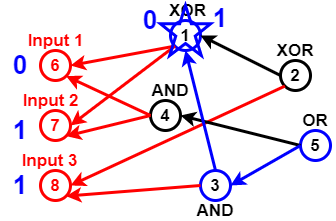

The diagram above was exported from draw.io. Its source (the exported page's mxGraphModel, read from the mxfile embedded in the PNG):
<mxGraphModel dx="782" dy="381" grid="1" gridSize="10" guides="1" tooltips="1" connect="1" arrows="1" fold="1" page="1" pageScale="1" pageWidth="827" pageHeight="1169" math="0" shadow="0">
  <root>
    <mxCell id="0" />
    <mxCell id="1" parent="0" />
    <mxCell id="Pl5NU_EOBc21qTvcVmzp-2" value="6" style="ellipse;whiteSpace=wrap;html=1;aspect=fixed;fillColor=none;strokeWidth=3;strokeColor=#FF0000;fontStyle=1;fontSize=17;fontColor=#FF0000;" vertex="1" parent="1">
      <mxGeometry x="60" y="150" width="30" height="30" as="geometry" />
    </mxCell>
    <mxCell id="Pl5NU_EOBc21qTvcVmzp-3" value="7" style="ellipse;whiteSpace=wrap;html=1;aspect=fixed;strokeColor=#FF0000;strokeWidth=3;fillColor=none;fontSize=17;fontColor=#FF0000;fontStyle=1" vertex="1" parent="1">
      <mxGeometry x="60" y="210" width="30" height="30" as="geometry" />
    </mxCell>
    <mxCell id="Pl5NU_EOBc21qTvcVmzp-4" value="8" style="ellipse;whiteSpace=wrap;html=1;aspect=fixed;strokeColor=#FF0000;strokeWidth=3;fillColor=none;fontSize=17;fontColor=#FF0000;fontStyle=1" vertex="1" parent="1">
      <mxGeometry x="60" y="270" width="30" height="30" as="geometry" />
    </mxCell>
    <mxCell id="Pl5NU_EOBc21qTvcVmzp-5" value="1" style="ellipse;whiteSpace=wrap;html=1;aspect=fixed;strokeWidth=3;fillColor=none;fontSize=17;fontColor=#000000;fontStyle=1;strokeColor=#0000FF;" vertex="1" parent="1">
      <mxGeometry x="190" y="120" width="30" height="30" as="geometry" />
    </mxCell>
    <mxCell id="Pl5NU_EOBc21qTvcVmzp-7" value="" style="endArrow=classic;html=1;fontSize=17;fontColor=#000000;strokeWidth=3;entryX=1;entryY=0.5;entryDx=0;entryDy=0;exitX=0;exitY=1;exitDx=0;exitDy=0;strokeColor=#FF0000;" edge="1" parent="1" source="Pl5NU_EOBc21qTvcVmzp-5" target="Pl5NU_EOBc21qTvcVmzp-2">
      <mxGeometry width="50" height="50" relative="1" as="geometry">
        <mxPoint x="140" y="80" as="sourcePoint" />
        <mxPoint x="270" y="290" as="targetPoint" />
      </mxGeometry>
    </mxCell>
    <mxCell id="Pl5NU_EOBc21qTvcVmzp-8" value="" style="endArrow=classic;html=1;strokeWidth=3;fontSize=17;fontColor=#000000;entryX=1;entryY=0.5;entryDx=0;entryDy=0;exitX=0;exitY=1;exitDx=0;exitDy=0;strokeColor=#FF0000;" edge="1" parent="1" source="Pl5NU_EOBc21qTvcVmzp-5" target="Pl5NU_EOBc21qTvcVmzp-3">
      <mxGeometry width="50" height="50" relative="1" as="geometry">
        <mxPoint x="130" y="110" as="sourcePoint" />
        <mxPoint x="430" y="200" as="targetPoint" />
      </mxGeometry>
    </mxCell>
    <mxCell id="Pl5NU_EOBc21qTvcVmzp-9" value="4" style="ellipse;whiteSpace=wrap;html=1;aspect=fixed;strokeColor=#000000;strokeWidth=3;fillColor=none;fontSize=17;fontColor=#000000;fontStyle=1" vertex="1" parent="1">
      <mxGeometry x="170" y="200" width="30" height="30" as="geometry" />
    </mxCell>
    <mxCell id="Pl5NU_EOBc21qTvcVmzp-10" value="" style="endArrow=classic;html=1;strokeColor=#FF0000;strokeWidth=3;fontSize=17;fontColor=#000000;entryX=1;entryY=1;entryDx=0;entryDy=0;exitX=0;exitY=0.5;exitDx=0;exitDy=0;" edge="1" parent="1" source="Pl5NU_EOBc21qTvcVmzp-9" target="Pl5NU_EOBc21qTvcVmzp-3">
      <mxGeometry width="50" height="50" relative="1" as="geometry">
        <mxPoint x="130" y="80" as="sourcePoint" />
        <mxPoint x="430" y="200" as="targetPoint" />
      </mxGeometry>
    </mxCell>
    <mxCell id="Pl5NU_EOBc21qTvcVmzp-11" value="" style="endArrow=classic;html=1;strokeColor=#FF0000;strokeWidth=3;fontSize=17;fontColor=#000000;entryX=1;entryY=1;entryDx=0;entryDy=0;exitX=0;exitY=0.5;exitDx=0;exitDy=0;" edge="1" parent="1" source="Pl5NU_EOBc21qTvcVmzp-9" target="Pl5NU_EOBc21qTvcVmzp-2">
      <mxGeometry width="50" height="50" relative="1" as="geometry">
        <mxPoint x="174" y="100" as="sourcePoint" />
        <mxPoint x="430" y="200" as="targetPoint" />
      </mxGeometry>
    </mxCell>
    <mxCell id="Pl5NU_EOBc21qTvcVmzp-12" value="3" style="ellipse;whiteSpace=wrap;html=1;aspect=fixed;strokeWidth=3;fillColor=none;fontSize=17;fontColor=#000000;fontStyle=1;strokeColor=#0000FF;" vertex="1" parent="1">
      <mxGeometry x="220" y="270" width="30" height="30" as="geometry" />
    </mxCell>
    <mxCell id="Pl5NU_EOBc21qTvcVmzp-13" value="" style="endArrow=classic;html=1;strokeColor=#FF0000;strokeWidth=3;fontSize=17;fontColor=#000000;entryX=1;entryY=1;entryDx=0;entryDy=0;exitX=0;exitY=0.5;exitDx=0;exitDy=0;" edge="1" parent="1" source="Pl5NU_EOBc21qTvcVmzp-12" target="Pl5NU_EOBc21qTvcVmzp-4">
      <mxGeometry width="50" height="50" relative="1" as="geometry">
        <mxPoint x="160" y="370" as="sourcePoint" />
        <mxPoint x="430" y="200" as="targetPoint" />
      </mxGeometry>
    </mxCell>
    <mxCell id="Pl5NU_EOBc21qTvcVmzp-14" value="2" style="ellipse;whiteSpace=wrap;html=1;aspect=fixed;strokeColor=#000000;strokeWidth=3;fillColor=none;fontSize=17;fontColor=#000000;fontStyle=1" vertex="1" parent="1">
      <mxGeometry x="300" y="160" width="30" height="30" as="geometry" />
    </mxCell>
    <mxCell id="Pl5NU_EOBc21qTvcVmzp-15" value="" style="endArrow=classic;html=1;strokeColor=#FF0000;strokeWidth=3;fontSize=17;fontColor=#000000;entryX=1;entryY=0.5;entryDx=0;entryDy=0;exitX=0;exitY=1;exitDx=0;exitDy=0;" edge="1" parent="1" source="Pl5NU_EOBc21qTvcVmzp-14" target="Pl5NU_EOBc21qTvcVmzp-4">
      <mxGeometry width="50" height="50" relative="1" as="geometry">
        <mxPoint x="140" y="350" as="sourcePoint" />
        <mxPoint x="430" y="200" as="targetPoint" />
      </mxGeometry>
    </mxCell>
    <mxCell id="Pl5NU_EOBc21qTvcVmzp-16" value="5" style="ellipse;whiteSpace=wrap;html=1;aspect=fixed;strokeWidth=3;fillColor=none;fontSize=17;fontColor=#000000;fontStyle=1;strokeColor=#0000FF;" vertex="1" parent="1">
      <mxGeometry x="320" y="230" width="30" height="30" as="geometry" />
    </mxCell>
    <mxCell id="Pl5NU_EOBc21qTvcVmzp-17" value="" style="endArrow=classic;html=1;strokeWidth=3;fontSize=17;fontColor=#000000;entryX=1;entryY=0.5;entryDx=0;entryDy=0;exitX=0;exitY=0.5;exitDx=0;exitDy=0;" edge="1" parent="1" source="Pl5NU_EOBc21qTvcVmzp-16" target="Pl5NU_EOBc21qTvcVmzp-9">
      <mxGeometry width="50" height="50" relative="1" as="geometry">
        <mxPoint x="370" y="340" as="sourcePoint" />
        <mxPoint x="430" y="200" as="targetPoint" />
      </mxGeometry>
    </mxCell>
    <mxCell id="Pl5NU_EOBc21qTvcVmzp-18" value="" style="endArrow=classic;html=1;strokeWidth=3;fontSize=17;fontColor=#000000;entryX=1;entryY=0.5;entryDx=0;entryDy=0;exitX=0;exitY=0.5;exitDx=0;exitDy=0;strokeColor=#0000FF;" edge="1" parent="1" source="Pl5NU_EOBc21qTvcVmzp-16" target="Pl5NU_EOBc21qTvcVmzp-12">
      <mxGeometry width="50" height="50" relative="1" as="geometry">
        <mxPoint x="390" y="330" as="sourcePoint" />
        <mxPoint x="430" y="200" as="targetPoint" />
      </mxGeometry>
    </mxCell>
    <mxCell id="Pl5NU_EOBc21qTvcVmzp-19" value="" style="endArrow=classic;html=1;strokeWidth=3;fontSize=17;fontColor=#000000;entryX=0.5;entryY=1;entryDx=0;entryDy=0;exitX=0.5;exitY=0;exitDx=0;exitDy=0;strokeColor=#0000FF;" edge="1" parent="1" source="Pl5NU_EOBc21qTvcVmzp-12" target="Pl5NU_EOBc21qTvcVmzp-5">
      <mxGeometry width="50" height="50" relative="1" as="geometry">
        <mxPoint x="300" y="120" as="sourcePoint" />
        <mxPoint x="430" y="200" as="targetPoint" />
      </mxGeometry>
    </mxCell>
    <mxCell id="Pl5NU_EOBc21qTvcVmzp-20" value="" style="endArrow=classic;html=1;strokeWidth=3;fontSize=17;entryX=1;entryY=0.5;entryDx=0;entryDy=0;exitX=0;exitY=0.5;exitDx=0;exitDy=0;" edge="1" parent="1" source="Pl5NU_EOBc21qTvcVmzp-14" target="Pl5NU_EOBc21qTvcVmzp-5">
      <mxGeometry width="50" height="50" relative="1" as="geometry">
        <mxPoint x="320" y="80" as="sourcePoint" />
        <mxPoint x="430" y="200" as="targetPoint" />
      </mxGeometry>
    </mxCell>
    <mxCell id="Pl5NU_EOBc21qTvcVmzp-21" value="XOR" style="text;html=1;strokeColor=none;fillColor=none;align=center;verticalAlign=middle;whiteSpace=wrap;rounded=0;fontSize=17;fontColor=#000000;fontStyle=1" vertex="1" parent="1">
      <mxGeometry x="185" y="100" width="45" height="20" as="geometry" />
    </mxCell>
    <mxCell id="Pl5NU_EOBc21qTvcVmzp-22" value="XOR" style="text;html=1;strokeColor=none;fillColor=none;align=center;verticalAlign=middle;whiteSpace=wrap;rounded=0;fontSize=17;fontColor=#000000;fontStyle=1" vertex="1" parent="1">
      <mxGeometry x="295" y="140" width="40" height="20" as="geometry" />
    </mxCell>
    <mxCell id="Pl5NU_EOBc21qTvcVmzp-23" value="OR" style="text;html=1;strokeColor=none;fillColor=none;align=center;verticalAlign=middle;whiteSpace=wrap;rounded=0;fontSize=17;fontColor=#000000;fontStyle=1" vertex="1" parent="1">
      <mxGeometry x="315" y="210" width="40" height="20" as="geometry" />
    </mxCell>
    <mxCell id="Pl5NU_EOBc21qTvcVmzp-24" value="AND" style="text;html=1;strokeColor=none;fillColor=none;align=center;verticalAlign=middle;whiteSpace=wrap;rounded=0;fontSize=17;fontColor=#000000;fontStyle=1" vertex="1" parent="1">
      <mxGeometry x="215" y="300" width="40" height="20" as="geometry" />
    </mxCell>
    <mxCell id="Pl5NU_EOBc21qTvcVmzp-25" value="AND" style="text;html=1;strokeColor=none;fillColor=none;align=center;verticalAlign=middle;whiteSpace=wrap;rounded=0;fontSize=17;fontColor=#000000;fontStyle=1" vertex="1" parent="1">
      <mxGeometry x="170" y="180" width="40" height="20" as="geometry" />
    </mxCell>
    <mxCell id="Pl5NU_EOBc21qTvcVmzp-26" value="Input 1" style="text;html=1;strokeColor=none;fillColor=none;align=center;verticalAlign=middle;whiteSpace=wrap;rounded=0;fontSize=17;fontStyle=1;fontColor=#FF0000;" vertex="1" parent="1">
      <mxGeometry x="37.5" y="130" width="75" height="20" as="geometry" />
    </mxCell>
    <mxCell id="Pl5NU_EOBc21qTvcVmzp-27" value="Input 2" style="text;html=1;strokeColor=none;fillColor=none;align=center;verticalAlign=middle;whiteSpace=wrap;rounded=0;fontSize=17;fontColor=#FF0000;fontStyle=1" vertex="1" parent="1">
      <mxGeometry x="37.5" y="190" width="65" height="20" as="geometry" />
    </mxCell>
    <mxCell id="Pl5NU_EOBc21qTvcVmzp-28" value="Input 3" style="text;html=1;strokeColor=none;fillColor=none;align=center;verticalAlign=middle;whiteSpace=wrap;rounded=0;fontSize=17;fontColor=#FF0000;fontStyle=1" vertex="1" parent="1">
      <mxGeometry x="37.5" y="250" width="62.5" height="20" as="geometry" />
    </mxCell>
    <mxCell id="Pl5NU_EOBc21qTvcVmzp-32" value="0" style="text;html=1;strokeColor=none;fillColor=none;align=center;verticalAlign=middle;whiteSpace=wrap;rounded=0;fontSize=26;fontStyle=1;fontColor=#0000FF;" vertex="1" parent="1">
      <mxGeometry x="20" y="155" width="40" height="20" as="geometry" />
    </mxCell>
    <mxCell id="Pl5NU_EOBc21qTvcVmzp-33" value="1" style="text;html=1;strokeColor=none;fillColor=none;align=center;verticalAlign=middle;whiteSpace=wrap;rounded=0;fontSize=26;fontStyle=1;fontColor=#0000FF;" vertex="1" parent="1">
      <mxGeometry x="20" y="220" width="40" height="20" as="geometry" />
    </mxCell>
    <mxCell id="Pl5NU_EOBc21qTvcVmzp-35" value="1" style="text;html=1;strokeColor=none;fillColor=none;align=center;verticalAlign=middle;whiteSpace=wrap;rounded=0;fontSize=26;fontStyle=1;fontColor=#0000FF;" vertex="1" parent="1">
      <mxGeometry x="20" y="275" width="40" height="20" as="geometry" />
    </mxCell>
    <mxCell id="Pl5NU_EOBc21qTvcVmzp-36" value="" style="verticalLabelPosition=bottom;verticalAlign=top;html=1;shape=mxgraph.basic.star;strokeWidth=3;fillColor=none;gradientColor=none;fontSize=26;fontColor=#0000CC;strokeColor=#0000FF;" vertex="1" parent="1">
      <mxGeometry x="180" y="105" width="50" height="50" as="geometry" />
    </mxCell>
    <mxCell id="Pl5NU_EOBc21qTvcVmzp-37" value="0" style="text;html=1;strokeColor=none;fillColor=none;align=center;verticalAlign=middle;whiteSpace=wrap;rounded=0;fontSize=26;fontColor=#0000FF;fontStyle=1" vertex="1" parent="1">
      <mxGeometry x="150" y="110" width="40" height="20" as="geometry" />
    </mxCell>
    <mxCell id="Pl5NU_EOBc21qTvcVmzp-38" value="1" style="text;html=1;strokeColor=none;fillColor=none;align=center;verticalAlign=middle;whiteSpace=wrap;rounded=0;fontSize=26;fontColor=#0000FF;fontStyle=1" vertex="1" parent="1">
      <mxGeometry x="220" y="105" width="40" height="25" as="geometry" />
    </mxCell>
  </root>
</mxGraphModel>